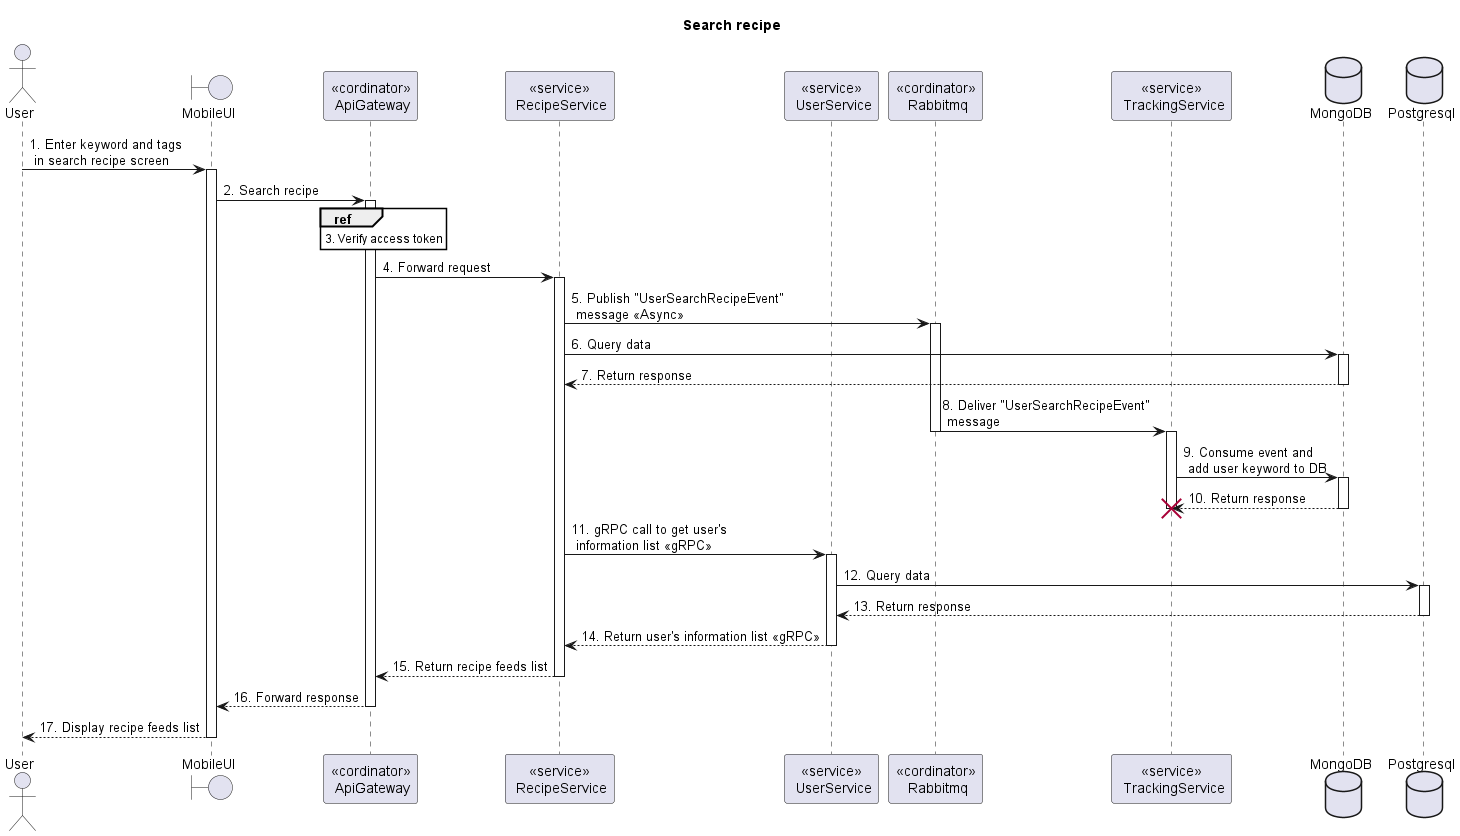

The diagram above was rendered by PlantUML. Its source (embedded in the PNG):
@startuml Sequence
title "Search recipe"
<style>
  sequenceDiagram {
    reference {
      BackGroundColor white
    }
}
</style>

actor User
boundary MobileUI
participant "<<cordinator>>\n ApiGateway" as ApiGateway
participant "<<service>>\n RecipeService" as RecipeService
participant "<<service>>\n UserService" as UserService
participant "<<cordinator>>\n Rabbitmq" as Rabbitmq
participant "<<service>>\n TrackingService" as TrackingService
database MongoDB
database Postgresql

User -> MobileUI++: 1. Enter keyword and tags \n in search recipe screen

MobileUI -> ApiGateway++: 2. Search recipe

ref over ApiGateway: 3. Verify access token

ApiGateway -> RecipeService++: 4. Forward request

RecipeService -> Rabbitmq++: 5. Publish "UserSearchRecipeEvent" \n message <<Async>>

RecipeService -> MongoDB++: 6. Query data
RecipeService <-- MongoDB--: 7. Return response

Rabbitmq -> TrackingService: 8. Deliver "UserSearchRecipeEvent"\n message
deactivate Rabbitmq
activate TrackingService
TrackingService -> MongoDB++: 9. Consume event and \n add user keyword to DB
TrackingService <-- MongoDB--: 10. Return response
destroy TrackingService
deactivate TrackingService

RecipeService -> UserService++: 11. gRPC call to get user's \n information list <<gRPC>>
UserService -> Postgresql++: 12. Query data
UserService <-- Postgresql--: 13. Return response
RecipeService <-- UserService--: 14. Return user's information list <<gRPC>>

ApiGateway <-- RecipeService--: 15. Return recipe feeds list
MobileUI <-- ApiGateway--: 16. Forward response
User <-- MobileUI--: 17. Display recipe feeds list

@enduml